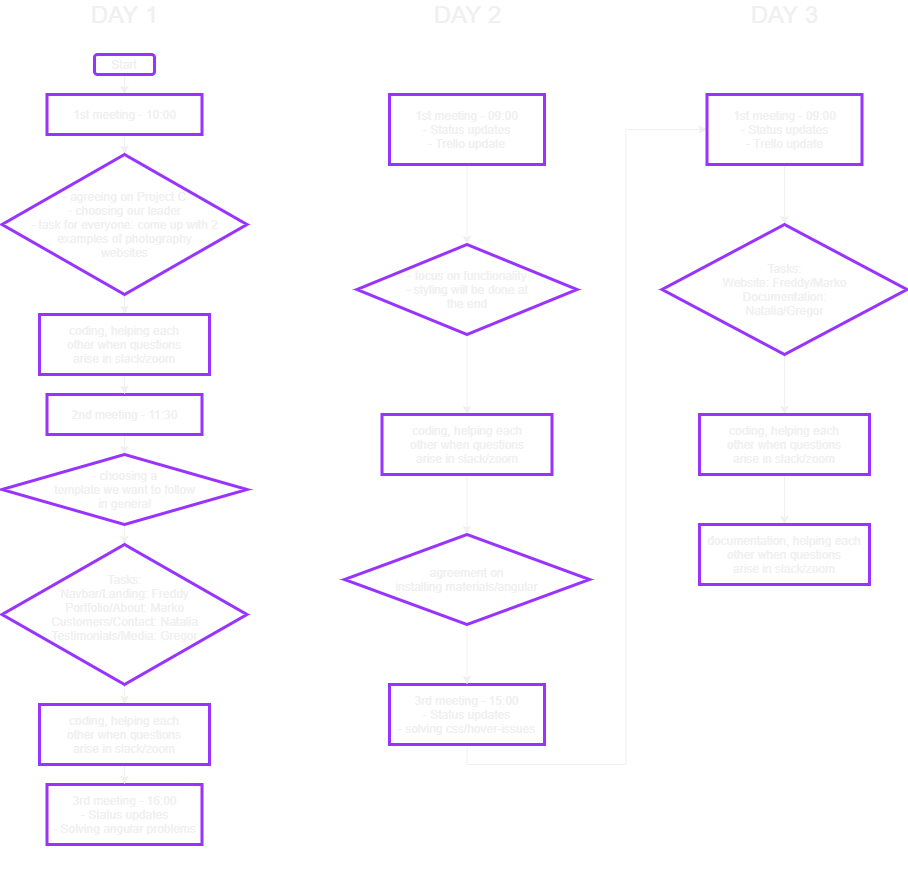

The diagram above was exported from draw.io. Its source (the exported page's mxGraphModel, read from the mxfile embedded in the PNG):
<mxGraphModel dx="3161" dy="593" grid="1" gridSize="10" guides="1" tooltips="1" connect="1" arrows="1" fold="1" page="1" pageScale="1" pageWidth="2339" pageHeight="3300" math="0" shadow="0">
  <root>
    <mxCell id="0" />
    <mxCell id="1" parent="0" />
    <mxCell id="8" style="edgeStyle=orthogonalEdgeStyle;rounded=0;orthogonalLoop=1;jettySize=auto;html=1;exitX=0.5;exitY=1;exitDx=0;exitDy=0;entryX=0.5;entryY=0;entryDx=0;entryDy=0;fontColor=#F0F0F0;strokeColor=#F0F0F0;" parent="1" source="2" target="3" edge="1">
      <mxGeometry relative="1" as="geometry" />
    </mxCell>
    <mxCell id="2" value="Start" style="rounded=1;whiteSpace=wrap;html=1;sketch=0;strokeWidth=3;strokeColor=#9933FF;glass=0;fontColor=#F0F0F0;fillColor=none;" parent="1" vertex="1">
      <mxGeometry x="70" y="80" width="60" height="20" as="geometry" />
    </mxCell>
    <mxCell id="9" style="edgeStyle=orthogonalEdgeStyle;rounded=0;orthogonalLoop=1;jettySize=auto;html=1;exitX=0.5;exitY=1;exitDx=0;exitDy=0;entryX=0.5;entryY=0;entryDx=0;entryDy=0;fontColor=#F0F0F0;strokeColor=#F0F0F0;" parent="1" source="3" target="4" edge="1">
      <mxGeometry relative="1" as="geometry" />
    </mxCell>
    <mxCell id="3" value="1st meeting - 10:00" style="rounded=0;whiteSpace=wrap;html=1;glass=0;sketch=0;strokeColor=#9933FF;strokeWidth=3;fillColor=none;fontColor=#F0F0F0;" parent="1" vertex="1">
      <mxGeometry x="22.5" y="120" width="155" height="40" as="geometry" />
    </mxCell>
    <mxCell id="26" style="edgeStyle=orthogonalEdgeStyle;rounded=0;orthogonalLoop=1;jettySize=auto;html=1;exitX=0.5;exitY=1;exitDx=0;exitDy=0;entryX=0.5;entryY=0;entryDx=0;entryDy=0;fontColor=#F0F0F0;strokeColor=#F0F0F0;" parent="1" source="4" target="25" edge="1">
      <mxGeometry relative="1" as="geometry" />
    </mxCell>
    <mxCell id="4" value="&lt;span&gt;- agreeing on Project C&lt;/span&gt;&lt;br&gt;&lt;span&gt;- choosing our leader&lt;/span&gt;&lt;br&gt;&lt;span&gt;- task for everyone: come up with 2&lt;br&gt;examples&amp;nbsp;&lt;/span&gt;&lt;span style=&quot;text-align: left&quot;&gt;of photography&lt;br&gt;websites&lt;/span&gt;" style="rhombus;whiteSpace=wrap;html=1;rounded=0;glass=0;sketch=0;strokeColor=#9933FF;strokeWidth=3;fillColor=none;fontColor=#F0F0F0;" parent="1" vertex="1">
      <mxGeometry x="-22.5" y="180" width="245" height="140" as="geometry" />
    </mxCell>
    <mxCell id="16" style="edgeStyle=orthogonalEdgeStyle;rounded=0;orthogonalLoop=1;jettySize=auto;html=1;exitX=0.5;exitY=1;exitDx=0;exitDy=0;entryX=0.5;entryY=0;entryDx=0;entryDy=0;fontColor=#F0F0F0;strokeColor=#F0F0F0;" parent="1" source="10" target="15" edge="1">
      <mxGeometry relative="1" as="geometry" />
    </mxCell>
    <mxCell id="10" value="2nd meeting - 11:30" style="rounded=0;whiteSpace=wrap;html=1;glass=0;sketch=0;strokeColor=#9933FF;strokeWidth=3;fillColor=none;fontColor=#F0F0F0;" parent="1" vertex="1">
      <mxGeometry x="22.5" y="420" width="155" height="40" as="geometry" />
    </mxCell>
    <mxCell id="11" value="&lt;font style=&quot;font-size: 24px&quot;&gt;DAY 1&lt;/font&gt;" style="text;html=1;align=center;verticalAlign=middle;resizable=0;points=[];autosize=1;fontColor=#F0F0F0;" parent="1" vertex="1">
      <mxGeometry x="60" y="30" width="80" height="20" as="geometry" />
    </mxCell>
    <mxCell id="18" style="edgeStyle=orthogonalEdgeStyle;rounded=0;orthogonalLoop=1;jettySize=auto;html=1;exitX=0.5;exitY=1;exitDx=0;exitDy=0;entryX=0.5;entryY=0;entryDx=0;entryDy=0;fontColor=#F0F0F0;strokeColor=#F0F0F0;" parent="1" source="15" edge="1">
      <mxGeometry relative="1" as="geometry">
        <mxPoint x="100" y="570" as="targetPoint" />
      </mxGeometry>
    </mxCell>
    <mxCell id="15" value="&lt;span&gt;- choosing a&lt;br&gt;template we want to follow&lt;br&gt;in general&lt;br&gt;&lt;/span&gt;" style="rhombus;whiteSpace=wrap;html=1;rounded=0;glass=0;sketch=0;strokeColor=#9933FF;strokeWidth=3;fillColor=none;fontColor=#F0F0F0;" parent="1" vertex="1">
      <mxGeometry x="-22.5" y="480" width="245" height="70" as="geometry" />
    </mxCell>
    <mxCell id="28" style="edgeStyle=orthogonalEdgeStyle;rounded=0;orthogonalLoop=1;jettySize=auto;html=1;exitX=0.5;exitY=1;exitDx=0;exitDy=0;entryX=0.5;entryY=0;entryDx=0;entryDy=0;fontColor=#F0F0F0;strokeColor=#F0F0F0;" parent="1" source="17" target="27" edge="1">
      <mxGeometry relative="1" as="geometry" />
    </mxCell>
    <mxCell id="17" value="Tasks:&lt;br&gt;Navbar/Landing: Freddy&lt;br&gt;Portfolio/About: Marko&lt;br&gt;Customers/Contact: Natalia&lt;br&gt;Testimonials/Media: Gregor&lt;br&gt;&lt;br&gt;" style="rhombus;whiteSpace=wrap;html=1;rounded=0;glass=0;sketch=0;strokeColor=#9933FF;strokeWidth=3;fillColor=none;fontColor=#F0F0F0;" parent="1" vertex="1">
      <mxGeometry x="-22.5" y="570" width="245" height="140" as="geometry" />
    </mxCell>
    <mxCell id="33" style="edgeStyle=orthogonalEdgeStyle;orthogonalLoop=1;jettySize=auto;html=1;exitX=0.5;exitY=1;exitDx=0;exitDy=0;entryX=0;entryY=0.5;entryDx=0;entryDy=0;fontColor=#F0F0F0;rounded=1;strokeColor=#FFFFFF;" parent="1" source="19" target="24" edge="1">
      <mxGeometry relative="1" as="geometry" />
    </mxCell>
    <mxCell id="19" value="3rd meeting - 16:00&lt;br&gt;- Status updates&lt;br&gt;- Solving angular problems" style="rounded=0;whiteSpace=wrap;html=1;glass=0;sketch=0;strokeColor=#9933FF;strokeWidth=3;fillColor=none;fontColor=#F0F0F0;" parent="1" vertex="1">
      <mxGeometry x="22.5" y="810" width="155" height="60" as="geometry" />
    </mxCell>
    <mxCell id="51" style="edgeStyle=orthogonalEdgeStyle;rounded=0;orthogonalLoop=1;jettySize=auto;html=1;exitX=0.5;exitY=1;exitDx=0;exitDy=0;entryX=0.5;entryY=0;entryDx=0;entryDy=0;fontColor=#F0F0F0;strokeColor=#F0F0F0;" parent="1" source="24" target="30" edge="1">
      <mxGeometry relative="1" as="geometry" />
    </mxCell>
    <mxCell id="24" value="1st meeting - 09:00&lt;br&gt;- Status updates&lt;br&gt;- Trello update" style="rounded=0;whiteSpace=wrap;html=1;glass=0;sketch=0;strokeColor=#9933FF;strokeWidth=3;fillColor=none;fontColor=#F0F0F0;" parent="1" vertex="1">
      <mxGeometry x="365" y="120" width="155" height="70" as="geometry" />
    </mxCell>
    <mxCell id="61" style="edgeStyle=orthogonalEdgeStyle;rounded=0;orthogonalLoop=1;jettySize=auto;html=1;exitX=0.5;exitY=1;exitDx=0;exitDy=0;entryX=0.5;entryY=0;entryDx=0;entryDy=0;fontColor=#F0F0F0;strokeColor=#F0F0F0;" edge="1" parent="1" source="25" target="10">
      <mxGeometry relative="1" as="geometry" />
    </mxCell>
    <mxCell id="25" value="coding, helping each&lt;br&gt;other when questions&lt;br&gt;arise in slack/zoom" style="rounded=0;whiteSpace=wrap;html=1;glass=0;sketch=0;strokeColor=#9933FF;strokeWidth=3;fillColor=none;fontColor=#F0F0F0;" parent="1" vertex="1">
      <mxGeometry x="15" y="340" width="170" height="60" as="geometry" />
    </mxCell>
    <mxCell id="29" style="edgeStyle=orthogonalEdgeStyle;rounded=0;orthogonalLoop=1;jettySize=auto;html=1;exitX=0.5;exitY=1;exitDx=0;exitDy=0;entryX=0.5;entryY=0;entryDx=0;entryDy=0;fontColor=#F0F0F0;strokeColor=#F0F0F0;" parent="1" source="27" target="19" edge="1">
      <mxGeometry relative="1" as="geometry" />
    </mxCell>
    <mxCell id="27" value="coding, helping each&lt;br&gt;other when questions&lt;br&gt;arise in slack/zoom" style="rounded=0;whiteSpace=wrap;html=1;glass=0;sketch=0;strokeColor=#9933FF;strokeWidth=3;fillColor=none;fontColor=#F0F0F0;" parent="1" vertex="1">
      <mxGeometry x="15" y="730" width="170" height="60" as="geometry" />
    </mxCell>
    <mxCell id="35" style="edgeStyle=orthogonalEdgeStyle;rounded=0;orthogonalLoop=1;jettySize=auto;html=1;exitX=0.5;exitY=1;exitDx=0;exitDy=0;entryX=0.5;entryY=0;entryDx=0;entryDy=0;fontColor=#F0F0F0;strokeColor=#F0F0F0;" parent="1" source="30" target="34" edge="1">
      <mxGeometry relative="1" as="geometry" />
    </mxCell>
    <mxCell id="30" value="- focus on functionality&lt;br&gt;- styling will be done at&lt;br&gt;the end" style="rhombus;whiteSpace=wrap;html=1;rounded=0;glass=0;sketch=0;strokeColor=#9933FF;strokeWidth=3;fillColor=none;fontColor=#F0F0F0;" parent="1" vertex="1">
      <mxGeometry x="332.5" y="270" width="220" height="90" as="geometry" />
    </mxCell>
    <mxCell id="32" value="&lt;font style=&quot;font-size: 24px&quot;&gt;DAY 2&lt;br&gt;&lt;/font&gt;" style="text;html=1;align=center;verticalAlign=middle;resizable=0;points=[];autosize=1;fontColor=#F0F0F0;" parent="1" vertex="1">
      <mxGeometry x="402.5" y="30" width="80" height="20" as="geometry" />
    </mxCell>
    <mxCell id="40" style="edgeStyle=orthogonalEdgeStyle;rounded=0;orthogonalLoop=1;jettySize=auto;html=1;exitX=0.5;exitY=1;exitDx=0;exitDy=0;entryX=0.5;entryY=0;entryDx=0;entryDy=0;fontColor=#F0F0F0;strokeColor=#F0F0F0;" parent="1" source="34" target="39" edge="1">
      <mxGeometry relative="1" as="geometry" />
    </mxCell>
    <mxCell id="34" value="coding, helping each&lt;br&gt;other when questions&lt;br&gt;arise in slack/zoom" style="rounded=0;whiteSpace=wrap;html=1;glass=0;sketch=0;strokeColor=#9933FF;strokeWidth=3;fillColor=none;fontColor=#F0F0F0;" parent="1" vertex="1">
      <mxGeometry x="357.5" y="440" width="170" height="60" as="geometry" />
    </mxCell>
    <mxCell id="49" style="edgeStyle=orthogonalEdgeStyle;rounded=0;orthogonalLoop=1;jettySize=auto;html=1;exitX=0.5;exitY=1;exitDx=0;exitDy=0;entryX=0;entryY=0.5;entryDx=0;entryDy=0;fontColor=#F0F0F0;strokeColor=#F0F0F0;" parent="1" source="36" target="43" edge="1">
      <mxGeometry relative="1" as="geometry" />
    </mxCell>
    <mxCell id="36" value="3rd meeting - 15:00&lt;br&gt;- Status updates&lt;br&gt;- solving css/hover-issues" style="rounded=0;whiteSpace=wrap;html=1;glass=0;sketch=0;strokeColor=#9933FF;strokeWidth=3;fillColor=none;fontColor=#F0F0F0;" parent="1" vertex="1">
      <mxGeometry x="365" y="710" width="155" height="60" as="geometry" />
    </mxCell>
    <mxCell id="41" style="edgeStyle=orthogonalEdgeStyle;rounded=0;orthogonalLoop=1;jettySize=auto;html=1;exitX=0.5;exitY=1;exitDx=0;exitDy=0;entryX=0.5;entryY=0;entryDx=0;entryDy=0;fontColor=#F0F0F0;strokeColor=#F0F0F0;" parent="1" source="39" target="36" edge="1">
      <mxGeometry relative="1" as="geometry" />
    </mxCell>
    <mxCell id="39" value="agreement on&lt;br&gt;installing materials/angular" style="rhombus;whiteSpace=wrap;html=1;rounded=0;glass=0;sketch=0;strokeColor=#9933FF;strokeWidth=3;fillColor=none;fontColor=#F0F0F0;" parent="1" vertex="1">
      <mxGeometry x="320" y="560" width="245" height="90" as="geometry" />
    </mxCell>
    <mxCell id="42" value="&lt;font style=&quot;font-size: 24px&quot;&gt;DAY 3&lt;br&gt;&lt;/font&gt;" style="text;html=1;align=center;verticalAlign=middle;resizable=0;points=[];autosize=1;fontColor=#F0F0F0;" parent="1" vertex="1">
      <mxGeometry x="720" y="30" width="80" height="20" as="geometry" />
    </mxCell>
    <mxCell id="56" style="edgeStyle=orthogonalEdgeStyle;rounded=0;orthogonalLoop=1;jettySize=auto;html=1;exitX=0.5;exitY=1;exitDx=0;exitDy=0;entryX=0.5;entryY=0;entryDx=0;entryDy=0;fontColor=#F0F0F0;strokeColor=#F0F0F0;" parent="1" source="43" target="53" edge="1">
      <mxGeometry relative="1" as="geometry" />
    </mxCell>
    <mxCell id="43" value="1st meeting - 09:00&lt;br&gt;- Status updates&lt;br&gt;- Trello update" style="rounded=0;whiteSpace=wrap;html=1;glass=0;sketch=0;strokeColor=#9933FF;strokeWidth=3;fillColor=none;fontColor=#F0F0F0;" parent="1" vertex="1">
      <mxGeometry x="682.5" y="120" width="155" height="70" as="geometry" />
    </mxCell>
    <mxCell id="58" style="edgeStyle=orthogonalEdgeStyle;rounded=0;orthogonalLoop=1;jettySize=auto;html=1;exitX=0.5;exitY=1;exitDx=0;exitDy=0;entryX=0.5;entryY=0;entryDx=0;entryDy=0;fontColor=#F0F0F0;strokeColor=#F0F0F0;" parent="1" source="53" target="57" edge="1">
      <mxGeometry relative="1" as="geometry" />
    </mxCell>
    <mxCell id="53" value="Tasks:&lt;br&gt;Website: Freddy/Marko&lt;br&gt;Documentation:&lt;br&gt;Natalia/Gregor" style="rhombus;whiteSpace=wrap;html=1;rounded=0;glass=0;sketch=0;strokeColor=#9933FF;strokeWidth=3;fillColor=none;fontColor=#F0F0F0;" parent="1" vertex="1">
      <mxGeometry x="637.5" y="250" width="245" height="130" as="geometry" />
    </mxCell>
    <mxCell id="60" style="edgeStyle=orthogonalEdgeStyle;rounded=0;orthogonalLoop=1;jettySize=auto;html=1;exitX=0.5;exitY=1;exitDx=0;exitDy=0;entryX=0.5;entryY=0;entryDx=0;entryDy=0;fontColor=#F0F0F0;strokeColor=#F0F0F0;" parent="1" source="57" target="59" edge="1">
      <mxGeometry relative="1" as="geometry" />
    </mxCell>
    <mxCell id="57" value="coding, helping each&lt;br&gt;other when questions&lt;br&gt;arise in slack/zoom" style="rounded=0;whiteSpace=wrap;html=1;glass=0;sketch=0;strokeColor=#9933FF;strokeWidth=3;fillColor=none;fontColor=#F0F0F0;" parent="1" vertex="1">
      <mxGeometry x="675" y="440" width="170" height="60" as="geometry" />
    </mxCell>
    <mxCell id="59" value="documentation, helping each&lt;br&gt;other when questions&lt;br&gt;arise in slack/zoom" style="rounded=0;whiteSpace=wrap;html=1;glass=0;sketch=0;strokeColor=#9933FF;strokeWidth=3;fillColor=none;fontColor=#F0F0F0;" parent="1" vertex="1">
      <mxGeometry x="675" y="550" width="170" height="60" as="geometry" />
    </mxCell>
  </root>
</mxGraphModel>